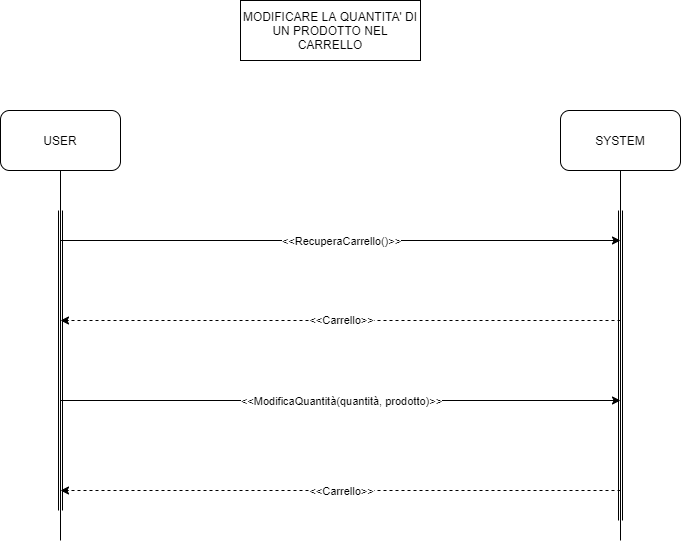

The diagram above was exported from draw.io. Its source (the exported page's mxGraphModel, read from the mxfile embedded in the PNG):
<mxGraphModel dx="852" dy="494" grid="1" gridSize="10" guides="1" tooltips="1" connect="1" arrows="1" fold="1" page="1" pageScale="1" pageWidth="1600" pageHeight="1200" math="0" shadow="0">
  <root>
    <mxCell id="0" />
    <mxCell id="1" parent="0" />
    <mxCell id="dfNGnDkSQeym7tEh3ELE-1" value="USER" style="rounded=1;whiteSpace=wrap;html=1;" parent="1" vertex="1">
      <mxGeometry x="350" y="330" width="120" height="60" as="geometry" />
    </mxCell>
    <mxCell id="dfNGnDkSQeym7tEh3ELE-2" value="SYSTEM" style="rounded=1;whiteSpace=wrap;html=1;" parent="1" vertex="1">
      <mxGeometry x="910" y="330" width="120" height="60" as="geometry" />
    </mxCell>
    <mxCell id="dfNGnDkSQeym7tEh3ELE-3" value="" style="endArrow=none;html=1;exitX=0.5;exitY=1;exitDx=0;exitDy=0;" parent="1" source="dfNGnDkSQeym7tEh3ELE-1" edge="1">
      <mxGeometry width="50" height="50" relative="1" as="geometry">
        <mxPoint x="810" y="820" as="sourcePoint" />
        <mxPoint x="410" y="760" as="targetPoint" />
      </mxGeometry>
    </mxCell>
    <mxCell id="dfNGnDkSQeym7tEh3ELE-4" value="" style="endArrow=none;html=1;entryX=0.5;entryY=1;entryDx=0;entryDy=0;" parent="1" target="dfNGnDkSQeym7tEh3ELE-2" edge="1">
      <mxGeometry width="50" height="50" relative="1" as="geometry">
        <mxPoint x="970" y="760" as="sourcePoint" />
        <mxPoint x="860" y="770" as="targetPoint" />
      </mxGeometry>
    </mxCell>
    <mxCell id="dfNGnDkSQeym7tEh3ELE-5" value="" style="shape=link;html=1;" parent="1" edge="1">
      <mxGeometry width="100" relative="1" as="geometry">
        <mxPoint x="410" y="429.9999999999998" as="sourcePoint" />
        <mxPoint x="410" y="730" as="targetPoint" />
      </mxGeometry>
    </mxCell>
    <mxCell id="dfNGnDkSQeym7tEh3ELE-6" value="" style="shape=link;html=1;" parent="1" edge="1">
      <mxGeometry width="100" relative="1" as="geometry">
        <mxPoint x="970" y="429.9999999999998" as="sourcePoint" />
        <mxPoint x="970" y="740" as="targetPoint" />
      </mxGeometry>
    </mxCell>
    <mxCell id="dfNGnDkSQeym7tEh3ELE-7" value="MODIFICARE LA QUANTITA' DI UN PRODOTTO NEL CARRELLO" style="rounded=0;whiteSpace=wrap;html=1;" parent="1" vertex="1">
      <mxGeometry x="590" y="220" width="180" height="60" as="geometry" />
    </mxCell>
    <mxCell id="dfNGnDkSQeym7tEh3ELE-8" value="" style="endArrow=classic;html=1;" parent="1" edge="1">
      <mxGeometry relative="1" as="geometry">
        <mxPoint x="410" y="459.9999999999998" as="sourcePoint" />
        <mxPoint x="970" y="459.9999999999998" as="targetPoint" />
        <Array as="points">
          <mxPoint x="690" y="460" />
        </Array>
      </mxGeometry>
    </mxCell>
    <mxCell id="dfNGnDkSQeym7tEh3ELE-9" value="&amp;lt;&amp;lt;RecuperaCarrello()&amp;gt;&amp;gt;" style="edgeLabel;resizable=0;html=1;align=center;verticalAlign=middle;" parent="dfNGnDkSQeym7tEh3ELE-8" connectable="0" vertex="1">
      <mxGeometry relative="1" as="geometry" />
    </mxCell>
    <mxCell id="dfNGnDkSQeym7tEh3ELE-10" value="" style="endArrow=classic;html=1;dashed=1;" parent="1" edge="1">
      <mxGeometry relative="1" as="geometry">
        <mxPoint x="970" y="539.9999999999998" as="sourcePoint" />
        <mxPoint x="410" y="539.9999999999998" as="targetPoint" />
      </mxGeometry>
    </mxCell>
    <mxCell id="dfNGnDkSQeym7tEh3ELE-11" value="&amp;lt;&amp;lt;Carrello&amp;gt;&amp;gt;" style="edgeLabel;resizable=0;html=1;align=center;verticalAlign=middle;" parent="dfNGnDkSQeym7tEh3ELE-10" connectable="0" vertex="1">
      <mxGeometry relative="1" as="geometry" />
    </mxCell>
    <mxCell id="dfNGnDkSQeym7tEh3ELE-12" value="" style="endArrow=classic;html=1;" parent="1" edge="1">
      <mxGeometry relative="1" as="geometry">
        <mxPoint x="410" y="620" as="sourcePoint" />
        <mxPoint x="969.9999999999998" y="620" as="targetPoint" />
        <Array as="points">
          <mxPoint x="689.9999999999998" y="620" />
        </Array>
      </mxGeometry>
    </mxCell>
    <mxCell id="dfNGnDkSQeym7tEh3ELE-13" value="&amp;lt;&amp;lt;ModificaQuantità(quantità, prodotto)&amp;gt;&amp;gt;" style="edgeLabel;resizable=0;html=1;align=center;verticalAlign=middle;" parent="dfNGnDkSQeym7tEh3ELE-12" connectable="0" vertex="1">
      <mxGeometry relative="1" as="geometry" />
    </mxCell>
    <mxCell id="dfNGnDkSQeym7tEh3ELE-20" value="" style="endArrow=classic;html=1;dashed=1;" parent="1" edge="1">
      <mxGeometry relative="1" as="geometry">
        <mxPoint x="970" y="710" as="sourcePoint" />
        <mxPoint x="410.0000000000002" y="710" as="targetPoint" />
      </mxGeometry>
    </mxCell>
    <mxCell id="dfNGnDkSQeym7tEh3ELE-21" value="&amp;lt;&amp;lt;Carrello&amp;gt;&amp;gt;" style="edgeLabel;resizable=0;html=1;align=center;verticalAlign=middle;" parent="dfNGnDkSQeym7tEh3ELE-20" connectable="0" vertex="1">
      <mxGeometry relative="1" as="geometry" />
    </mxCell>
  </root>
</mxGraphModel>